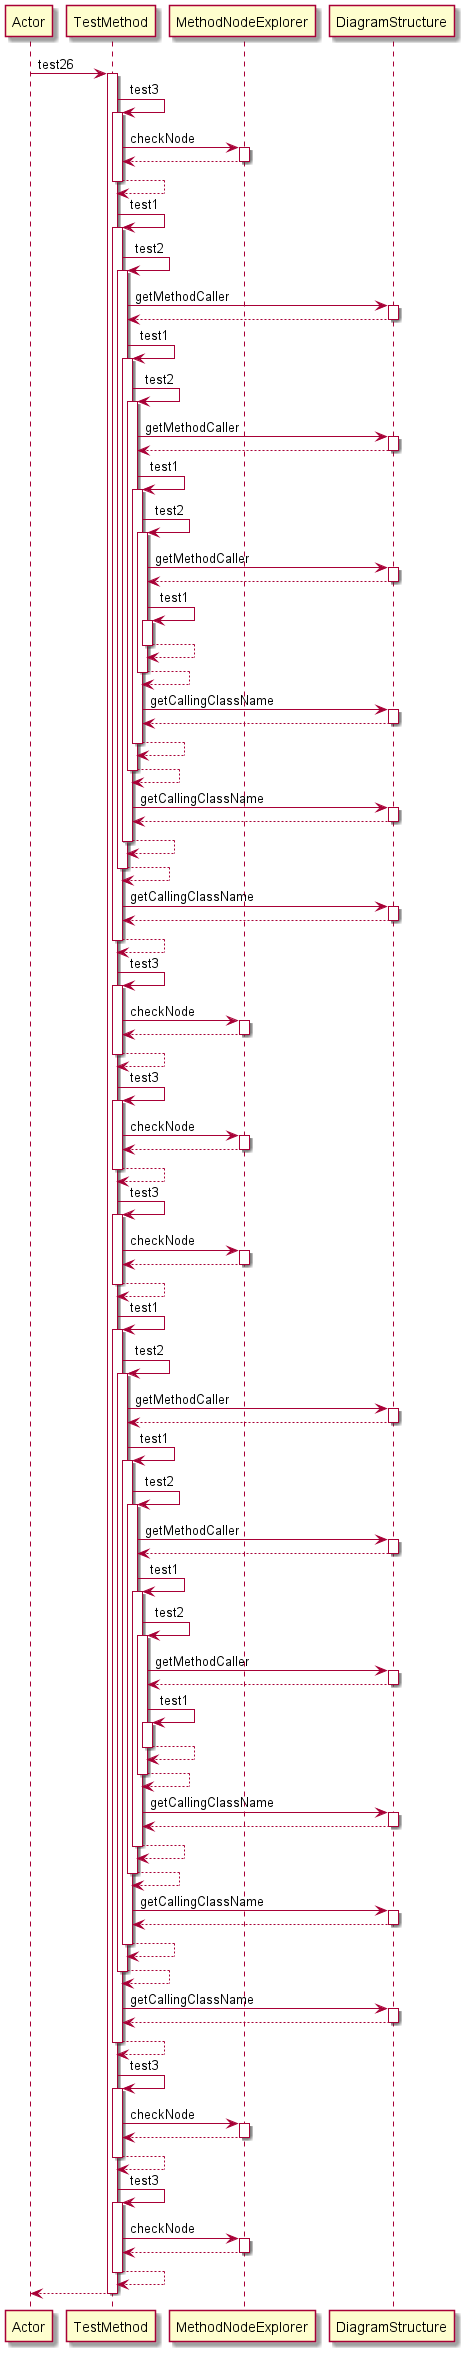

The diagram above was rendered by PlantUML. Its source (embedded in the PNG):
@startuml 
participant Actor 
Actor -> TestMethod: test26
activate TestMethod
TestMethod -> TestMethod: test3
activate TestMethod
TestMethod -> MethodNodeExplorer: checkNode
activate MethodNodeExplorer
MethodNodeExplorer-->TestMethod
deactivate MethodNodeExplorer
TestMethod-->TestMethod
deactivate TestMethod
TestMethod -> TestMethod: test1
activate TestMethod
TestMethod -> TestMethod: test2
activate TestMethod
TestMethod -> DiagramStructure: getMethodCaller
activate DiagramStructure
DiagramStructure-->TestMethod
deactivate DiagramStructure
TestMethod -> TestMethod: test1
activate TestMethod
TestMethod -> TestMethod: test2
activate TestMethod
TestMethod -> DiagramStructure: getMethodCaller
activate DiagramStructure
DiagramStructure-->TestMethod
deactivate DiagramStructure
TestMethod -> TestMethod: test1
activate TestMethod
TestMethod -> TestMethod: test2
activate TestMethod
TestMethod -> DiagramStructure: getMethodCaller
activate DiagramStructure
DiagramStructure-->TestMethod
deactivate DiagramStructure
TestMethod -> TestMethod: test1
activate TestMethod
TestMethod-->TestMethod
deactivate TestMethod
TestMethod-->TestMethod
deactivate TestMethod
TestMethod -> DiagramStructure: getCallingClassName
activate DiagramStructure
DiagramStructure-->TestMethod
deactivate DiagramStructure
TestMethod-->TestMethod
deactivate TestMethod
TestMethod-->TestMethod
deactivate TestMethod
TestMethod -> DiagramStructure: getCallingClassName
activate DiagramStructure
DiagramStructure-->TestMethod
deactivate DiagramStructure
TestMethod-->TestMethod
deactivate TestMethod
TestMethod-->TestMethod
deactivate TestMethod
TestMethod -> DiagramStructure: getCallingClassName
activate DiagramStructure
DiagramStructure-->TestMethod
deactivate DiagramStructure
TestMethod-->TestMethod
deactivate TestMethod
TestMethod -> TestMethod: test3
activate TestMethod
TestMethod -> MethodNodeExplorer: checkNode
activate MethodNodeExplorer
MethodNodeExplorer-->TestMethod
deactivate MethodNodeExplorer
TestMethod-->TestMethod
deactivate TestMethod
TestMethod -> TestMethod: test3
activate TestMethod
TestMethod -> MethodNodeExplorer: checkNode
activate MethodNodeExplorer
MethodNodeExplorer-->TestMethod
deactivate MethodNodeExplorer
TestMethod-->TestMethod
deactivate TestMethod
TestMethod -> TestMethod: test3
activate TestMethod
TestMethod -> MethodNodeExplorer: checkNode
activate MethodNodeExplorer
MethodNodeExplorer-->TestMethod
deactivate MethodNodeExplorer
TestMethod-->TestMethod
deactivate TestMethod
TestMethod -> TestMethod: test1
activate TestMethod
TestMethod -> TestMethod: test2
activate TestMethod
TestMethod -> DiagramStructure: getMethodCaller
activate DiagramStructure
DiagramStructure-->TestMethod
deactivate DiagramStructure
TestMethod -> TestMethod: test1
activate TestMethod
TestMethod -> TestMethod: test2
activate TestMethod
TestMethod -> DiagramStructure: getMethodCaller
activate DiagramStructure
DiagramStructure-->TestMethod
deactivate DiagramStructure
TestMethod -> TestMethod: test1
activate TestMethod
TestMethod -> TestMethod: test2
activate TestMethod
TestMethod -> DiagramStructure: getMethodCaller
activate DiagramStructure
DiagramStructure-->TestMethod
deactivate DiagramStructure
TestMethod -> TestMethod: test1
activate TestMethod
TestMethod-->TestMethod
deactivate TestMethod
TestMethod-->TestMethod
deactivate TestMethod
TestMethod -> DiagramStructure: getCallingClassName
activate DiagramStructure
DiagramStructure-->TestMethod
deactivate DiagramStructure
TestMethod-->TestMethod
deactivate TestMethod
TestMethod-->TestMethod
deactivate TestMethod
TestMethod -> DiagramStructure: getCallingClassName
activate DiagramStructure
DiagramStructure-->TestMethod
deactivate DiagramStructure
TestMethod-->TestMethod
deactivate TestMethod
TestMethod-->TestMethod
deactivate TestMethod
TestMethod -> DiagramStructure: getCallingClassName
activate DiagramStructure
DiagramStructure-->TestMethod
deactivate DiagramStructure
TestMethod-->TestMethod
deactivate TestMethod
TestMethod -> TestMethod: test3
activate TestMethod
TestMethod -> MethodNodeExplorer: checkNode
activate MethodNodeExplorer
MethodNodeExplorer-->TestMethod
deactivate MethodNodeExplorer
TestMethod-->TestMethod
deactivate TestMethod
TestMethod -> TestMethod: test3
activate TestMethod
TestMethod -> MethodNodeExplorer: checkNode
activate MethodNodeExplorer
MethodNodeExplorer-->TestMethod
deactivate MethodNodeExplorer
TestMethod-->TestMethod
deactivate TestMethod
return 
@enduml